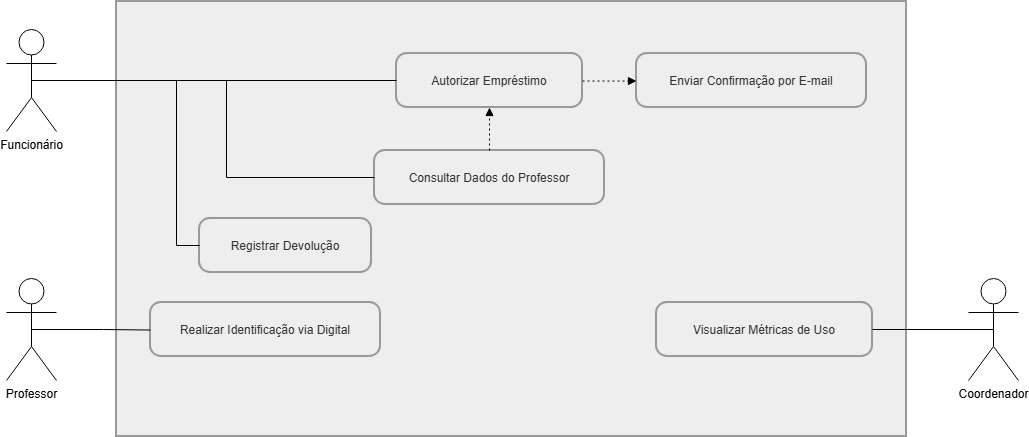

The diagram above was exported from draw.io. Its source (the exported page's mxGraphModel, read from the mxfile embedded in the PNG):
<mxGraphModel dx="1321" dy="729" grid="1" gridSize="10" guides="1" tooltips="1" connect="1" arrows="1" fold="1" page="0" pageScale="1" pageWidth="827" pageHeight="1169" math="0" shadow="0">
  <root>
    <mxCell id="0" />
    <mxCell id="1" parent="0" />
    <mxCell id="ZTIzpcqY9JKJhacLgD7y-1" parent="1" style="whiteSpace=wrap;strokeWidth=2;fillColor=light-dark(#eeeeee,#1f2020);strokeColor=light-dark(#999999,#cccccc);fontColor=light-dark(#333333,#cccccc);" value="" vertex="1">
      <mxGeometry height="435" width="790" x="150" y="153" as="geometry" />
    </mxCell>
    <mxCell id="ZTIzpcqY9JKJhacLgD7y-2" parent="1" style="rounded=1;arcSize=20;strokeWidth=2;fillColor=light-dark(#eeeeee,#1f2020);strokeColor=light-dark(#999999,#cccccc);fontColor=light-dark(#333333,#cccccc);" value="Realizar Identificação via Digital" vertex="1">
      <mxGeometry height="54" width="230" x="184" y="454" as="geometry" />
    </mxCell>
    <mxCell id="ZTIzpcqY9JKJhacLgD7y-3" parent="1" style="rounded=1;arcSize=20;strokeWidth=2;fillColor=light-dark(#eeeeee,#1f2020);strokeColor=light-dark(#999999,#cccccc);fontColor=light-dark(#333333,#cccccc);" value="Consultar Dados do Professor" vertex="1">
      <mxGeometry height="54" width="230" x="408" y="302" as="geometry" />
    </mxCell>
    <mxCell id="ZTIzpcqY9JKJhacLgD7y-4" parent="1" style="rounded=1;arcSize=20;strokeWidth=2;fillColor=light-dark(#eeeeee,#1f2020);strokeColor=light-dark(#999999,#cccccc);fontColor=light-dark(#333333,#cccccc);" value="Autorizar Empréstimo" vertex="1">
      <mxGeometry height="54" width="186" x="430" y="205" as="geometry" />
    </mxCell>
    <mxCell id="ZTIzpcqY9JKJhacLgD7y-6" parent="1" style="rounded=1;arcSize=20;strokeWidth=2;fillColor=light-dark(#eeeeee,#1f2020);strokeColor=light-dark(#999999,#cccccc);fontColor=light-dark(#333333,#cccccc);" value="Enviar Confirmação por E-mail" vertex="1">
      <mxGeometry height="54" width="230" x="670" y="205" as="geometry" />
    </mxCell>
    <mxCell id="ZTIzpcqY9JKJhacLgD7y-7" parent="1" style="rounded=1;arcSize=20;strokeWidth=2;fillColor=light-dark(#eeeeee,#1f2020);strokeColor=light-dark(#999999,#cccccc);fontColor=light-dark(#333333,#cccccc);" value="Registrar Devolução" vertex="1">
      <mxGeometry height="54" width="172" x="233" y="370" as="geometry" />
    </mxCell>
    <mxCell id="ZTIzpcqY9JKJhacLgD7y-8" parent="1" style="rounded=1;arcSize=20;strokeWidth=2;fillColor=light-dark(#eeeeee,#1f2020);strokeColor=light-dark(#999999,#cccccc);fontColor=light-dark(#333333,#cccccc);" value="Visualizar Métricas de Uso" vertex="1">
      <mxGeometry height="54" width="216" x="690" y="454" as="geometry" />
    </mxCell>
    <mxCell id="ZTIzpcqY9JKJhacLgD7y-12" edge="1" parent="1" source="ZTIzpcqY9JKJhacLgD7y-24" style="startArrow=none;endArrow=none;exitX=0.5;exitY=0.5;entryX=0;entryY=0.51;rounded=0;edgeStyle=orthogonalEdgeStyle;elbow=vertical;exitDx=0;exitDy=0;exitPerimeter=0;" target="ZTIzpcqY9JKJhacLgD7y-2" value="">
      <mxGeometry relative="1" as="geometry">
        <mxPoint x="89.08052610199957" y="439.464941318555" as="sourcePoint" />
      </mxGeometry>
    </mxCell>
    <mxCell id="ZTIzpcqY9JKJhacLgD7y-14" edge="1" parent="1" source="ZTIzpcqY9JKJhacLgD7y-27" style="startArrow=none;endArrow=none;exitX=0.5;exitY=0.5;entryX=0;entryY=0.5;rounded=0;edgeStyle=orthogonalEdgeStyle;elbow=vertical;exitDx=0;exitDy=0;exitPerimeter=0;entryDx=0;entryDy=0;" target="ZTIzpcqY9JKJhacLgD7y-3" value="">
      <mxGeometry relative="1" as="geometry">
        <Array as="points">
          <mxPoint x="260" y="232" />
          <mxPoint x="260" y="329" />
        </Array>
        <mxPoint x="307.65956468089416" y="114.7071085858446" as="sourcePoint" />
      </mxGeometry>
    </mxCell>
    <mxCell id="ZTIzpcqY9JKJhacLgD7y-15" edge="1" parent="1" source="ZTIzpcqY9JKJhacLgD7y-27" style="startArrow=none;endArrow=none;exitX=0.5;exitY=0.5;entryX=0;entryY=0.5;rounded=0;edgeStyle=orthogonalEdgeStyle;elbow=vertical;exitDx=0;exitDy=0;exitPerimeter=0;entryDx=0;entryDy=0;" target="ZTIzpcqY9JKJhacLgD7y-4" value="">
      <mxGeometry relative="1" as="geometry">
        <mxPoint x="326.6690000221772" y="101.50206820147571" as="sourcePoint" />
      </mxGeometry>
    </mxCell>
    <mxCell id="ZTIzpcqY9JKJhacLgD7y-17" edge="1" parent="1" source="ZTIzpcqY9JKJhacLgD7y-27" style="startArrow=none;endArrow=none;exitX=0.5;exitY=0.5;entryX=0;entryY=0.5;rounded=0;edgeStyle=orthogonalEdgeStyle;elbow=vertical;exitDx=0;exitDy=0;exitPerimeter=0;entryDx=0;entryDy=0;" target="ZTIzpcqY9JKJhacLgD7y-7" value="">
      <mxGeometry relative="1" as="geometry">
        <Array as="points">
          <mxPoint x="210" y="232" />
          <mxPoint x="210" y="397" />
        </Array>
        <mxPoint x="308.5530094402832" y="114.35180085402601" as="sourcePoint" />
      </mxGeometry>
    </mxCell>
    <mxCell id="ZTIzpcqY9JKJhacLgD7y-18" edge="1" parent="1" source="ZTIzpcqY9JKJhacLgD7y-22" style="startArrow=none;endArrow=none;entryX=1;entryY=0.5;rounded=0;edgeStyle=orthogonalEdgeStyle;elbow=vertical;entryDx=0;entryDy=0;exitX=0.5;exitY=0.5;exitDx=0;exitDy=0;exitPerimeter=0;" target="ZTIzpcqY9JKJhacLgD7y-8" value="">
      <mxGeometry relative="1" as="geometry">
        <mxPoint x="1098.322273920417" y="404.78560857211596" as="sourcePoint" />
      </mxGeometry>
    </mxCell>
    <mxCell id="ZTIzpcqY9JKJhacLgD7y-20" edge="1" parent="1" source="ZTIzpcqY9JKJhacLgD7y-4" style="dashed=1;dashPattern=2 3;startArrow=none;endArrow=block;exitX=1;exitY=0.51;entryX=0;entryY=0.51;rounded=0;edgeStyle=orthogonalEdgeStyle;elbow=vertical;" target="ZTIzpcqY9JKJhacLgD7y-6" value="">
      <mxGeometry relative="1" as="geometry" />
    </mxCell>
    <mxCell id="ZTIzpcqY9JKJhacLgD7y-21" edge="1" parent="1" source="ZTIzpcqY9JKJhacLgD7y-3" style="dashed=1;dashPattern=2 3;startArrow=none;endArrow=block;exitX=0.5;exitY=0;entryX=0.5;entryY=1;rounded=0;edgeStyle=orthogonalEdgeStyle;elbow=vertical;entryDx=0;entryDy=0;exitDx=0;exitDy=0;" target="ZTIzpcqY9JKJhacLgD7y-4" value="">
      <mxGeometry relative="1" as="geometry" />
    </mxCell>
    <mxCell id="ZTIzpcqY9JKJhacLgD7y-22" parent="1" style="shape=umlActor;verticalLabelPosition=bottom;verticalAlign=top;html=1;" value="Coordenador" vertex="1">
      <mxGeometry height="102" width="50" x="1002" y="430" as="geometry" />
    </mxCell>
    <mxCell id="ZTIzpcqY9JKJhacLgD7y-24" parent="1" style="shape=umlActor;verticalLabelPosition=bottom;verticalAlign=top;html=1;" value="Professor" vertex="1">
      <mxGeometry height="102" width="50" x="40" y="430" as="geometry" />
    </mxCell>
    <mxCell id="ZTIzpcqY9JKJhacLgD7y-27" parent="1" style="shape=umlActor;verticalLabelPosition=bottom;verticalAlign=top;html=1;" value="Funcionário" vertex="1">
      <mxGeometry height="102" width="50" x="40" y="181" as="geometry" />
    </mxCell>
  </root>
</mxGraphModel>